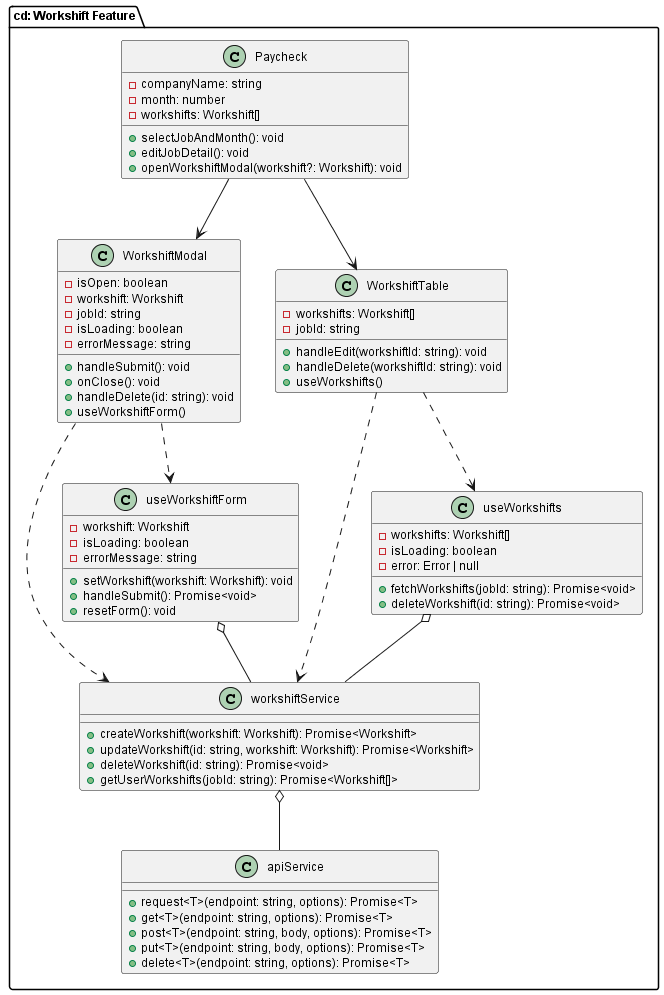

The diagram above was rendered by PlantUML. Its source (embedded in the PNG):
@startuml Workshift Component Class Diagram

!define FONT_SIZE 12
!define TITLE_SIZE 20
skinparam defaultFontSize $FONT_SIZE
skinparam titleFontSize $TITLE_SIZE
skinparam classFontSize $FONT_SIZE

package "cd: Workshift Feature" {

' Define main components for Workshift only
  class Paycheck {
    - companyName: string
    - month: number
    - workshifts: Workshift[]
    + selectJobAndMonth(): void
    + editJobDetail(): void
    + openWorkshiftModal(workshift?: Workshift): void
  }


  class WorkshiftModal {
    - isOpen: boolean
    - workshift: Workshift
    - jobId: string
    - isLoading: boolean
    - errorMessage: string
    + handleSubmit(): void
    + onClose(): void
    + handleDelete(id: string): void
    + useWorkshiftForm()
  }
  
  class WorkshiftTable {
    - workshifts: Workshift[]
    - jobId: string
    + handleEdit(workshiftId: string): void
    + handleDelete(workshiftId: string): void
    + useWorkshifts()
  }


  class workshiftService {
    + createWorkshift(workshift: Workshift): Promise<Workshift>
    + updateWorkshift(id: string, workshift: Workshift): Promise<Workshift>
    + deleteWorkshift(id: string): Promise<void>
    + getUserWorkshifts(jobId: string): Promise<Workshift[]>
  }
  
  class apiService {
    + request<T>(endpoint: string, options): Promise<T>
    + get<T>(endpoint: string, options): Promise<T>
    + post<T>(endpoint: string, body, options): Promise<T>
    + put<T>(endpoint: string, body, options): Promise<T>
    + delete<T>(endpoint: string, options): Promise<T>
  }


  class useWorkshifts {
    - workshifts: Workshift[]
    - isLoading: boolean
    - error: Error | null
    + fetchWorkshifts(jobId: string): Promise<void>
    + deleteWorkshift(id: string): Promise<void>
  }
  
  class useWorkshiftForm {
    - workshift: Workshift
    - isLoading: boolean
    - errorMessage: string
    + setWorkshift(workshift: Workshift): void
    + handleSubmit(): Promise<void>
    + resetForm(): void
  }

}
' Define relationships with proper UML notation
' Directed association → (solid line with arrow)
' Inheritance ▷ (solid line with empty triangle)
' Implementation → (dashed line with empty triangle)
' Dependency → (dashed line with arrow)
' Aggregation ◇ (solid line with empty diamond)
' Composition ♦ (solid line with filled diamond)

' Page to Component associations (directed association)
Paycheck --> WorkshiftModal
Paycheck --> WorkshiftTable

' Service dependencies - dependency pilen peger mod den klasse der bliver brugt
WorkshiftModal ..> workshiftService
WorkshiftTable ..> workshiftService
workshiftService o-- apiService

' Hook associations - Component til Hook skal være dependency
WorkshiftModal ..> useWorkshiftForm
WorkshiftTable ..> useWorkshifts
useWorkshiftForm o-- workshiftService
useWorkshifts o-- workshiftService

@enduml